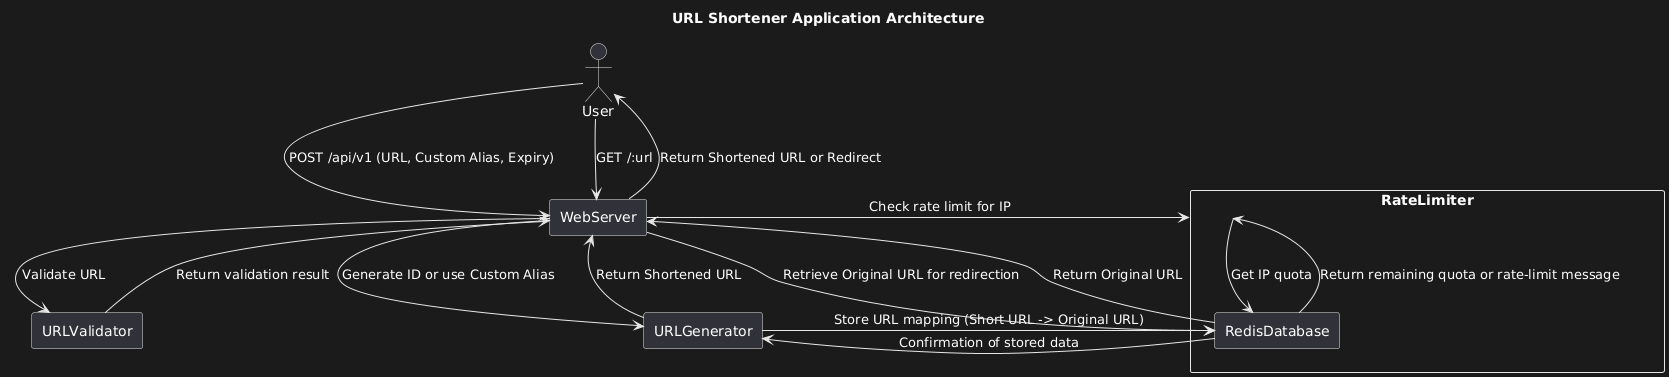

The diagram above was rendered by PlantUML. Its source (embedded in the PNG):
@startuml
title URL Shortener Application Architecture

actor User

rectangle "WebServer" {
    User -> WebServer : POST /api/v1 (URL, Custom Alias, Expiry)
    User -> WebServer : GET /:url
}

rectangle "RateLimiter" {
    WebServer -> RateLimiter : Check rate limit for IP
    RateLimiter -> RedisDatabase : Get IP quota
    RateLimiter <-- RedisDatabase : Return remaining quota or rate-limit message
}

rectangle "URLValidator" {
    WebServer -> URLValidator : Validate URL
    URLValidator --> WebServer : Return validation result
}

rectangle "URLGenerator" {
    WebServer -> URLGenerator : Generate ID or use Custom Alias
    URLGenerator -> RedisDatabase : Store URL mapping (Short URL -> Original URL)
    URLGenerator <-- RedisDatabase : Confirmation of stored data
    URLGenerator --> WebServer : Return Shortened URL
}

rectangle "RedisDatabase" {
    WebServer -> RedisDatabase : Retrieve Original URL for redirection
    RedisDatabase --> WebServer : Return Original URL
}

WebServer --> User : Return Shortened URL or Redirect
@enduml